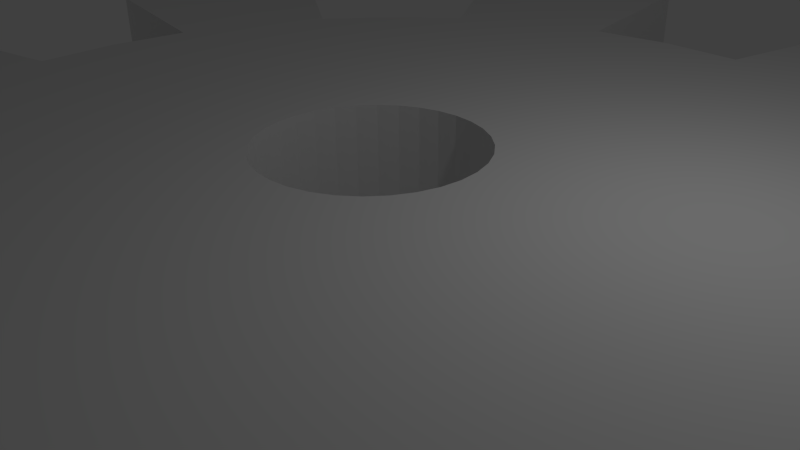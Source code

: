 # Source: encoder.blend  (saved by Blender 2.66.1; exported with 4.5.12 LTS)
import bpy
from mathutils import Matrix  # noqa: F401  (used for matrix-valued properties, if any)

bpy.ops.wm.read_factory_settings(use_empty=True)
scene = bpy.context.scene
scene.name = 'Scene'

# ---- collections
col_collection_1 = bpy.data.collections.new('Collection 1'); scene.collection.children.link(col_collection_1)

# ---- world
world_world = bpy.data.worlds.new('World'); scene.world = world_world
world_world.color = (0.05088, 0.05088, 0.05088)
world_world.use_sun_shadow = False
world_world.sun_shadow_jitter_overblur = 0.0
world_world.cycles.sampling_method = 'MANUAL'
world_world.cycles.sample_map_resolution = 256

# ---- cameras
cam_camera = bpy.data.cameras.new('Camera')
cam_camera.clip_end = 100.0
cam_camera.lens = 35.0
cam_camera.sensor_width = 32.0
cam_camera.sensor_height = 18.0
cam_camera.ortho_scale = 7.314
cam_camera.dof.focus_distance = 0.0
cam_camera.dof.aperture_fstop = 128.0

# ---- lights
light_lamp = bpy.data.lights.new('Lamp', 'POINT')
light_lamp.transmission_factor = 0.0
light_lamp.cutoff_distance = 30.0
light_lamp.energy = 100.0
light_lamp.shadow_buffer_clip_start = 1.001
light_lamp.shadow_soft_size = 0.1
light_lamp.shadow_maximum_resolution = 0.006
light_lamp.use_absolute_resolution = True
light_lamp.cycles.use_multiple_importance_sampling = False

# ---- meshes
me_gear = bpy.data.meshes.new('Gear')
me_gear.from_pydata([(1.038, 0.2064, -0.2), (1.058, 0.0, -0.2), (0.2397, 9.05e-09, -0.2), (0.2351, 0.04677, -0.2), (0.2215, 0.09174, -0.2), (0.9775, 0.4049, -0.2), (1.038, 0.2064, 0.2), (1.058, 0.0, 0.2), (1.038, -0.2064, -0.2), (0.2351, -0.04677, -0.2), (0.8797, 0.5878, -0.2), (0.1993, 0.1332, -0.2), (1.498, 0.6206, -0.2), (1.59, 0.3164, -0.2), (0.2397, 9.05e-09, 0.2), (0.2351, 0.04677, 0.2), (1.038, -0.2064, 0.2), (1.59, 0.3164, 0.2), (0.9775, -0.4049, -0.2), (0.2215, -0.09174, -0.2), (0.7481, 0.7481, -0.2), (0.1695, 0.1695, -0.2), (1.348, 0.9009, -0.2), (1.507, 0.6244, -0.2), (1.598, 0.3281, -0.2), (0.2351, -0.04677, 0.2), (0.9775, 0.4049, 0.2), (0.2215, 0.09174, 0.2), (1.59, -0.3164, 0.2), (1.59, -0.3164, -0.2), (1.498, 0.6206, 0.2), (1.598, 0.3281, 0.2), (1.498, -0.6206, -0.2), (0.8797, -0.5878, -0.2), (0.1993, -0.1332, -0.2), (0.1332, 0.1993, -0.2), (0.5878, 0.8797, -0.2), (0.8797, 0.5878, 0.2), (0.7481, 0.7481, 0.2), (1.362, 0.8981, -0.2), (1.348, 0.9009, 0.2), (1.507, 0.6244, 0.2), (0.2215, -0.09174, 0.2), (0.9775, -0.4049, 0.2), (0.1993, 0.1332, 0.2), (1.498, -0.6206, 0.2), (1.598, -0.3281, 0.2), (1.598, -0.3281, -0.2), (1.507, -0.6244, -0.2), (1.348, -0.9009, -0.2), (0.7481, -0.7481, -0.2), (0.1695, -0.1695, -0.2), (0.09174, 0.2215, -0.2), (0.4049, 0.9775, -0.2), (0.5878, 0.8797, 0.2), (0.1695, 0.1695, 0.2), (1.362, 0.8981, 0.2), (0.1993, -0.1332, 0.2), (0.8797, -0.5878, 0.2), (1.348, -0.9009, 0.2), (1.507, -0.6244, 0.2), (1.362, -0.8981, -0.2), (0.7481, -0.7481, 0.2), (0.5878, -0.8797, -0.2), (0.1332, -0.1993, -0.2), (0.2064, 1.038, -0.2), (0.04677, 0.2351, -0.2), (0.6206, 1.498, -0.2), (0.9009, 1.348, -0.2), (0.1332, 0.1993, 0.2), (0.9009, 1.348, 0.2), (0.1695, -0.1695, 0.2), (1.362, -0.8981, 0.2), (0.5878, -0.8797, 0.2), (0.4049, -0.9775, -0.2), (0.09174, -0.2215, -0.2), (7.34e-18, 0.2397, -0.2), (6.478e-17, 1.058, -0.2), (0.3164, 1.59, -0.2), (0.6244, 1.507, -0.2), (0.8981, 1.362, -0.2), (0.4049, 0.9775, 0.2), (0.09174, 0.2215, 0.2), (0.6206, 1.498, 0.2), (0.8981, 1.362, 0.2), (0.1332, -0.1993, 0.2), (0.9009, -1.348, 0.2), (0.9009, -1.348, -0.2), (0.6206, -1.498, -0.2), (0.2064, -1.038, -0.2), (0.04677, -0.2351, -0.2), (0.09174, -0.2215, -0.2), (-0.2064, 1.038, -0.2), (-0.04677, 0.2351, -0.2), (-0.04677, 0.2351, -0.2), (0.2064, 1.038, 0.2), (6.478e-17, 1.058, 0.2), (0.3281, 1.598, -0.2), (0.3164, 1.59, 0.2), (0.6244, 1.507, 0.2), (0.04677, 0.2351, 0.2), (0.09174, -0.2215, 0.2), (0.4049, -0.9775, 0.2), (0.6206, -1.498, 0.2), (0.8981, -1.362, 0.2), (0.8981, -1.362, -0.2), (0.6244, -1.507, -0.2), (0.3164, -1.59, -0.2), (-1.943e-16, -1.058, -0.2), (-4.404e-17, -0.2397, -0.2), (0.04677, -0.2351, -0.2), (-0.2064, 1.038, 0.2), (-0.09174, 0.2215, -0.2), (-0.4049, 0.9775, -0.2), (-0.09174, 0.2215, -0.2), (7.34e-18, 0.2397, 0.2), (0.3281, 1.598, 0.2), (0.2064, -1.038, 0.2), (0.09174, -0.2215, 0.2), (0.04677, -0.2351, 0.2), (0.3164, -1.59, 0.2), (0.6244, -1.507, 0.2), (0.3281, -1.598, -0.2), (-1.943e-16, -1.058, 0.2), (-0.2064, -1.038, -0.2), (-0.04677, -0.2351, -0.2), (-7.812e-08, -0.2397, -0.2), (-0.04677, 0.2351, 0.2), (-0.04677, 0.2351, 0.2), (-0.3164, 1.59, 0.2), (-0.3164, 1.59, -0.2), (-0.6206, 1.498, -0.2), (-0.5878, 0.8797, -0.2), (-0.1332, 0.1993, -0.2), (-0.1332, 0.1993, -0.2), (-4.404e-17, -0.2397, 0.2), (0.04677, -0.2351, 0.2), (0.3281, -1.598, 0.2), (-0.2064, -1.038, 0.2), (-0.4049, -0.9775, -0.2), (-0.09174, -0.2215, -0.2), (-0.04677, -0.2351, -0.2), (-0.4049, 0.9775, 0.2), (-0.09174, 0.2215, 0.2), (-0.09174, 0.2215, 0.2), (-0.6206, 1.498, 0.2), (-0.3281, 1.598, 0.2), (-0.3281, 1.598, -0.2), (-0.6244, 1.507, -0.2), (-0.9009, 1.348, -0.2), (-0.7481, 0.7481, -0.2), (-0.1695, 0.1695, -0.2), (-0.1695, 0.1695, -0.2), (-7.812e-08, -0.2397, 0.2), (-0.04677, -0.2351, 0.2), (-0.3164, -1.59, 0.2), (-0.3164, -1.59, -0.2), (-0.6206, -1.498, -0.2), (-0.5878, -0.8797, -0.2), (-0.1332, -0.1993, -0.2), (-0.09174, -0.2215, -0.2), (-0.5878, 0.8797, 0.2), (-0.1332, 0.1993, 0.2), (-0.1332, 0.1993, 0.2), (-0.6244, 1.507, 0.2), (-0.9009, 1.348, 0.2), (-0.8981, 1.362, -0.2), (-0.1993, 0.1332, -0.2), (-0.8797, 0.5878, -0.2), (-0.1993, 0.1332, -0.2), (-0.7481, 0.7481, 0.2), (-0.4049, -0.9775, 0.2), (-0.04677, -0.2351, 0.2), (-0.09174, -0.2215, 0.2), (-0.6206, -1.498, 0.2), (-0.3281, -1.598, 0.2), (-0.3281, -1.598, -0.2), (-0.6244, -1.507, -0.2), (-0.9009, -1.348, -0.2), (-0.7481, -0.7481, -0.2), (-0.1695, -0.1695, -0.2), (-0.1332, -0.1993, -0.2), (-0.1695, 0.1695, 0.2), (-0.1695, 0.1695, 0.2), (-0.8981, 1.362, 0.2), (-0.8797, 0.5878, 0.2), (-0.2215, 0.09174, -0.2), (-0.9775, 0.4049, -0.2), (-0.2215, 0.09174, -0.2), (-0.5878, -0.8797, 0.2), (-0.09174, -0.2215, 0.2), (-0.1332, -0.1993, 0.2), (-0.9009, -1.348, 0.2), (-0.6244, -1.507, 0.2), (-0.8981, -1.362, -0.2), (-0.7481, -0.7481, 0.2), (-0.8797, -0.5878, -0.2), (-0.1993, -0.1332, -0.2), (-0.1695, -0.1695, -0.2), (-0.1993, 0.1332, 0.2), (-0.1993, 0.1332, 0.2), (-1.348, 0.9009, 0.2), (-1.348, 0.9009, -0.2), (-1.498, 0.6206, -0.2), (-1.038, 0.2064, -0.2), (-0.2351, 0.04677, -0.2), (-0.2351, 0.04677, -0.2), (-0.1332, -0.1993, 0.2), (-0.1695, -0.1695, 0.2), (-0.8981, -1.362, 0.2), (-0.8797, -0.5878, 0.2), (-0.9775, -0.4049, -0.2), (-0.2215, -0.09174, -0.2), (-0.1993, -0.1332, -0.2), (-0.9775, 0.4049, 0.2), (-0.2215, 0.09174, 0.2), (-0.2215, 0.09174, 0.2), (-1.498, 0.6206, 0.2), (-1.362, 0.8981, 0.2), (-1.362, 0.8981, -0.2), (-1.507, 0.6244, -0.2), (-1.59, 0.3164, -0.2), (-0.2397, 2.936e-17, -0.2), (-1.058, 1.296e-16, -0.2), (-0.2397, 2.315e-07, -0.2), (-0.1993, -0.1332, 0.2), (-0.1695, -0.1695, 0.2), (-1.348, -0.9009, 0.2), (-1.348, -0.9009, -0.2), (-1.498, -0.6206, -0.2), (-1.038, -0.2064, -0.2), (-0.2351, -0.04677, -0.2), (-0.2215, -0.09174, -0.2), (-1.038, 0.2064, 0.2), (-0.2351, 0.04677, 0.2), (-0.2351, 0.04677, 0.2), (-1.507, 0.6244, 0.2), (-1.59, 0.3164, 0.2), (-1.598, 0.3281, -0.2), (-0.2351, -0.04677, -0.2), (-1.058, 1.296e-16, 0.2), (-0.2215, -0.09174, 0.2), (-0.9775, -0.4049, 0.2), (-0.1993, -0.1332, 0.2), (-1.498, -0.6206, 0.2), (-1.362, -0.8981, 0.2), (-1.362, -0.8981, -0.2), (-1.507, -0.6244, -0.2), (-1.59, -0.3164, -0.2), (-0.2397, 2.936e-17, 0.2), (-0.2397, 2.315e-07, 0.2), (-1.598, 0.3281, 0.2), (-1.038, -0.2064, 0.2), (-0.2215, -0.09174, 0.2), (-0.2351, -0.04677, 0.2), (-1.59, -0.3164, 0.2), (-1.507, -0.6244, 0.2), (-1.598, -0.3281, -0.2), (-0.2351, -0.04677, 0.2), (-1.598, -0.3281, 0.2)], [], [(0, 1, 2, 3), (0, 3, 4, 5), (10, 5, 4, 11), (0, 5, 12, 13), (12, 5, 10, 22), (24, 13, 12, 23), (12, 22, 39, 23), (14, 7, 6, 15), (6, 26, 27, 15), (27, 26, 37, 44), (6, 17, 30, 26), (30, 40, 37, 26), (31, 41, 30, 17), (30, 41, 56, 40), (1, 0, 6, 7), (0, 13, 17, 6), (13, 24, 31, 17), (24, 23, 41, 31), (23, 39, 56, 41), (39, 22, 40, 56), (22, 10, 37, 40), (35, 36, 20, 21), (52, 53, 36, 35), (65, 53, 52, 66), (36, 53, 67, 68), (67, 53, 65, 78), (80, 68, 67, 79), (67, 78, 97, 79), (38, 54, 69, 55), (54, 81, 82, 69), (82, 81, 95, 100), (54, 70, 83, 81), (83, 98, 95, 81), (84, 99, 83, 70), (83, 99, 116, 98), (20, 36, 54, 38), (36, 68, 70, 54), (68, 80, 84, 70), (80, 79, 99, 84), (79, 97, 116, 99), (97, 78, 98, 116), (78, 65, 95, 98), (20, 10, 11, 21), (20, 38, 37, 10), (44, 37, 38, 55), (93, 94, 92), (92, 77, 76, 93), (92, 114, 112, 113), (92, 94, 114), (133, 134, 132), (132, 113, 112, 133), (92, 113, 131, 130), (131, 113, 132, 149), (147, 130, 131, 148), (131, 149, 166, 148), (111, 128, 127), (115, 96, 111, 127), (111, 142, 143, 144), (144, 128, 111), (161, 163, 162), (143, 142, 161, 162), (111, 129, 145, 142), (145, 165, 161, 142), (146, 164, 145, 129), (145, 164, 184, 165), (77, 92, 111, 96), (92, 130, 129, 111), (130, 147, 146, 129), (147, 148, 164, 146), (148, 166, 184, 164), (166, 149, 165, 184), (149, 132, 161, 165), (76, 77, 65, 66), (77, 96, 95, 65), (95, 96, 115, 100), (150, 169, 167, 168), (150, 152, 169), (168, 188, 186, 187), (168, 167, 188), (205, 206, 204), (204, 187, 186, 205), (168, 187, 203, 202), (203, 187, 204, 221), (219, 202, 203, 220), (203, 221, 238, 220), (170, 185, 199, 200), (200, 183, 170), (185, 214, 215, 216), (216, 199, 185), (233, 235, 234), (215, 214, 233, 234), (185, 201, 217, 214), (217, 237, 233, 214), (218, 236, 217, 201), (217, 236, 251, 237), (150, 168, 185, 170), (168, 202, 201, 185), (202, 219, 218, 201), (219, 220, 236, 218), (220, 238, 251, 236), (238, 221, 237, 251), (221, 204, 233, 237), (152, 150, 151), (150, 132, 134, 151), (150, 170, 161, 132), (170, 183, 182), (163, 161, 170, 182), (239, 231, 230), (230, 223, 222, 239), (230, 232, 212, 211), (230, 231, 232), (213, 197, 196), (196, 211, 212, 213), (230, 211, 229, 248), (229, 211, 196, 228), (257, 248, 229, 247), (229, 228, 246, 247), (252, 254, 258), (249, 240, 252, 258), (252, 242, 241, 253), (253, 254, 252), (210, 225, 243), (241, 242, 210, 243), (252, 255, 244, 242), (244, 227, 210, 242), (259, 256, 244, 255), (244, 256, 245, 227), (223, 230, 252, 240), (230, 248, 255, 252), (248, 257, 259, 255), (257, 247, 256, 259), (247, 246, 245, 256), (246, 228, 227, 245), (228, 196, 210, 227), (222, 223, 204, 224), (204, 206, 224), (223, 240, 233, 204), (233, 240, 249, 250), (250, 235, 233), (179, 181, 159, 158), (179, 180, 181), (158, 160, 140, 139), (158, 159, 160), (139, 141, 125, 124), (139, 140, 141), (158, 139, 157, 178), (157, 139, 124, 156), (194, 178, 157, 177), (157, 156, 176, 177), (195, 189, 191, 207), (207, 208, 195), (189, 171, 173, 190), (190, 191, 189), (171, 138, 154, 172), (172, 173, 171), (189, 192, 174, 171), (174, 155, 138, 171), (209, 193, 174, 192), (174, 193, 175, 155), (179, 158, 189, 195), (158, 178, 192, 189), (178, 194, 209, 192), (194, 177, 193, 209), (177, 176, 175, 193), (176, 156, 155, 175), (156, 124, 138, 155), (180, 179, 198), (179, 196, 197, 198), (179, 195, 210, 196), (195, 208, 226), (225, 210, 195, 226), (110, 90, 89), (89, 108, 109, 110), (89, 91, 75, 74), (89, 90, 91), (63, 74, 75, 64), (89, 74, 88, 107), (88, 74, 63, 87), (122, 107, 88, 106), (88, 87, 105, 106), (117, 119, 136), (135, 123, 117, 136), (117, 102, 101, 118), (118, 119, 117), (101, 102, 73, 85), (117, 120, 103, 102), (103, 86, 73, 102), (137, 121, 103, 120), (103, 121, 104, 86), (108, 89, 117, 123), (89, 107, 120, 117), (107, 122, 137, 120), (122, 106, 121, 137), (106, 105, 104, 121), (105, 87, 86, 104), (87, 63, 73, 86), (109, 108, 124, 126), (124, 125, 126), (108, 123, 138, 124), (138, 123, 135, 153), (153, 154, 138), (34, 33, 50, 51), (18, 33, 34, 19), (8, 18, 19, 9), (33, 18, 32, 49), (32, 18, 8, 29), (61, 49, 32, 48), (32, 29, 47, 48), (62, 58, 57, 71), (57, 58, 43, 42), (42, 43, 16, 25), (58, 59, 45, 43), (45, 28, 16, 43), (72, 60, 45, 59), (45, 60, 46, 28), (50, 33, 58, 62), (33, 49, 59, 58), (49, 61, 72, 59), (61, 48, 60, 72), (48, 47, 46, 60), (47, 29, 28, 46), (29, 8, 16, 28), (50, 63, 64, 51), (50, 62, 73, 63), (85, 73, 62, 71), (2, 1, 8, 9), (1, 7, 16, 8), (16, 7, 14, 25), (66, 100, 115, 76), (52, 82, 100, 66), (35, 69, 82, 52), (21, 55, 69, 35), (11, 44, 55, 21), (4, 27, 44, 11), (3, 15, 27, 4), (2, 14, 15, 3), (9, 25, 14, 2), (19, 42, 25, 9), (34, 57, 42, 19), (51, 71, 57, 34), (64, 85, 71, 51), (75, 91, 101, 85), (91, 118, 101), (85, 64, 75), (90, 110, 119, 118), (110, 136, 119), (118, 91, 90), (109, 126, 135, 136), (126, 153, 135), (136, 110, 109), (125, 141, 154, 153), (141, 172, 154), (153, 126, 125), (140, 190, 173, 141), (140, 160, 190), (173, 172, 141), (159, 181, 191, 190), (181, 207, 191), (190, 160, 159), (180, 198, 208, 207), (198, 226, 208), (207, 181, 180), (197, 213, 225, 198), (213, 243, 225), (225, 226, 198), (212, 232, 241, 243), (232, 253, 241), (243, 213, 212), (231, 239, 254, 253), (239, 258, 254), (253, 232, 231), (222, 224, 249, 258), (224, 250, 249), (258, 239, 222), (206, 205, 235, 250), (205, 234, 235), (250, 224, 206), (186, 188, 215, 234), (188, 216, 215), (234, 205, 186), (167, 169, 199, 216), (169, 200, 199), (216, 188, 167), (152, 182, 183, 169), (152, 151, 182), (183, 200, 169), (134, 162, 163, 151), (134, 133, 162), (163, 182, 151), (112, 114, 143, 162), (114, 144, 143), (162, 133, 112), (127, 93, 76, 115), (94, 93, 128, 144), (93, 127, 128), (144, 114, 94)])
me_gear.use_remesh_preserve_volume = False
me_gear.use_remesh_preserve_attributes = False
me_gear.use_mirror_vertex_groups = False
me_gear.update()

# ---- objects
ob_gear = bpy.data.objects.new('Gear', me_gear)
ob_lamp = bpy.data.objects.new('Lamp', light_lamp)
ob_camera = bpy.data.objects.new('Camera', cam_camera)

# ---- transforms, parenting, visibility, modifiers, constraints
ob_gear.location = (0.0, 0.0, 0.0)
ob_gear.scale = (6.257, 6.257, 7.5)
ob_gear.lineart.crease_threshold = 0.0
_vg = ob_gear.vertex_groups.new(name='Tips')
_vg = ob_gear.vertex_groups.new(name='Valleys')
ob_lamp.location = (4.076, 1.005, 5.904)
ob_lamp.rotation_euler = (0.6503, 0.05522, 1.866)
ob_lamp.lock_rotations_4d = False
ob_lamp.empty_display_type = 'ARROWS'
ob_lamp.color = (0.0, 0.0, 0.0, 0.0)
ob_lamp.lineart.crease_threshold = 0.0
ob_camera.location = (7.481, -6.508, 5.344)
ob_camera.rotation_euler = (1.109, 0.01082, 0.8149)
ob_camera.lock_rotations_4d = False
ob_camera.empty_display_type = 'ARROWS'
ob_camera.color = (0.0, 0.0, 0.0, 0.0)
ob_camera.display_type = 'WIRE'
ob_camera.lineart.crease_threshold = 0.0

# ---- collection membership
col_collection_1.objects.link(ob_gear)
col_collection_1.objects.link(ob_lamp)
col_collection_1.objects.link(ob_camera)

# ---- scene / render settings (as saved in the file)
scene.camera = ob_camera
scene.frame_start = 1; scene.frame_end = 250; scene.frame_set(1)
scene.render.engine = 'BLENDER_EEVEE_NEXT'
scene.render.image_settings.color_mode = 'RGB'
scene.render.image_settings.compression = 90
scene.render.resolution_percentage = 50
scene.render.dither_intensity = 0.0
scene.render.bake_margin = 2
scene.cycles.use_denoising = False
scene.cycles.samples = 10
scene.cycles.sampling_pattern = 'TABULATED_SOBOL'
scene.cycles.light_sampling_threshold = 0.0
scene.cycles.use_adaptive_sampling = False
scene.cycles.use_light_tree = False
scene.cycles.blur_glossy = 0.0
scene.cycles.volume_bounces = 1
scene.cycles.pixel_filter_type = 'GAUSSIAN'
scene.cycles.sample_clamp_indirect = 0.0
scene.view_settings.view_transform = 'Standard'
bpy.context.view_layer.update()
